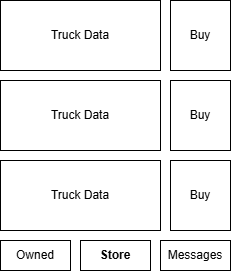

The diagram above was exported from draw.io. Its source (the exported page's mxGraphModel, read from the mxfile embedded in the PNG):
<mxGraphModel dx="358" dy="675" grid="1" gridSize="10" guides="1" tooltips="1" connect="1" arrows="1" fold="1" page="1" pageScale="1" pageWidth="827" pageHeight="1169" math="0" shadow="0">
  <root>
    <mxCell id="0" />
    <mxCell id="1" parent="0" />
    <mxCell id="SqTviGAEWpZZomOeHMeY-18" parent="1" style="rounded=0;whiteSpace=wrap;html=1;fontStyle=1" value="Store" vertex="1">
      <mxGeometry height="30" width="70" x="500" y="580" as="geometry" />
    </mxCell>
    <mxCell id="SqTviGAEWpZZomOeHMeY-19" parent="1" style="rounded=0;whiteSpace=wrap;html=1;" value="Messages" vertex="1">
      <mxGeometry height="30" width="70" x="580" y="580" as="geometry" />
    </mxCell>
    <mxCell id="SqTviGAEWpZZomOeHMeY-20" parent="1" style="rounded=0;whiteSpace=wrap;html=1;fontStyle=0" value="Owned" vertex="1">
      <mxGeometry height="30" width="70" x="420" y="580" as="geometry" />
    </mxCell>
    <mxCell id="SqTviGAEWpZZomOeHMeY-21" parent="1" style="rounded=0;whiteSpace=wrap;html=1;" value="Truck Data" vertex="1">
      <mxGeometry height="70" width="160" x="420" y="500" as="geometry" />
    </mxCell>
    <mxCell id="SqTviGAEWpZZomOeHMeY-22" parent="1" style="rounded=0;whiteSpace=wrap;html=1;" value="Truck Data" vertex="1">
      <mxGeometry height="70" width="160" x="420" y="420" as="geometry" />
    </mxCell>
    <mxCell id="SqTviGAEWpZZomOeHMeY-23" parent="1" style="rounded=0;whiteSpace=wrap;html=1;" value="Truck Data" vertex="1">
      <mxGeometry height="70" width="160" x="420" y="340" as="geometry" />
    </mxCell>
    <mxCell id="SqTviGAEWpZZomOeHMeY-24" parent="1" style="rounded=0;whiteSpace=wrap;html=1;" value="Buy" vertex="1">
      <mxGeometry height="70" width="60" x="590" y="500" as="geometry" />
    </mxCell>
    <mxCell id="SqTviGAEWpZZomOeHMeY-25" parent="1" style="rounded=0;whiteSpace=wrap;html=1;" value="Buy" vertex="1">
      <mxGeometry height="70" width="60" x="590" y="420" as="geometry" />
    </mxCell>
    <mxCell id="SqTviGAEWpZZomOeHMeY-26" parent="1" style="rounded=0;whiteSpace=wrap;html=1;" value="Buy" vertex="1">
      <mxGeometry height="70" width="60" x="590" y="340" as="geometry" />
    </mxCell>
  </root>
</mxGraphModel>